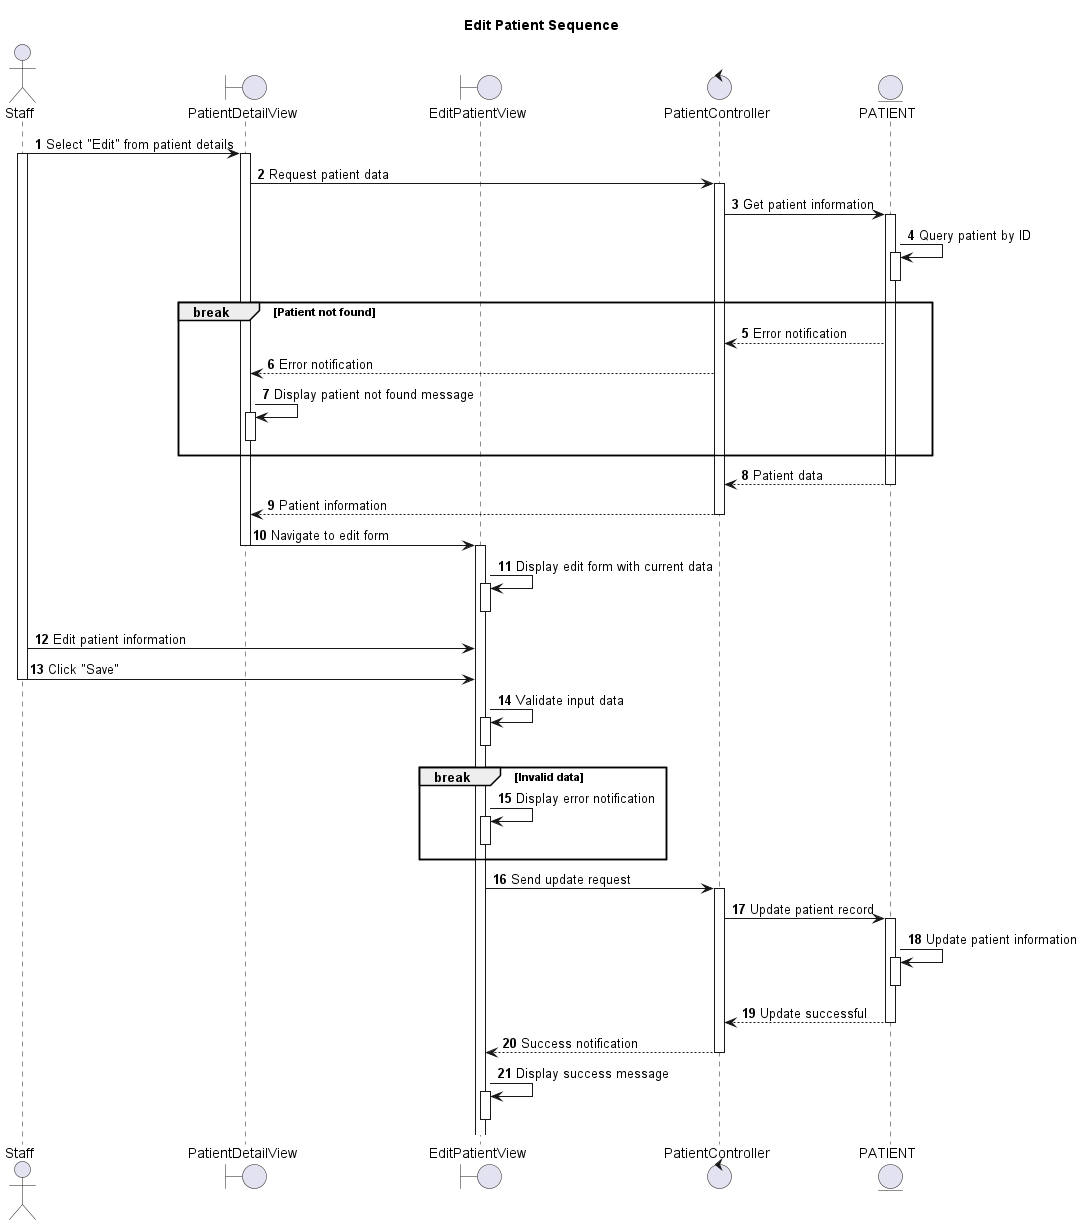

The diagram above was rendered by PlantUML. Its source (embedded in the PNG):
@startuml
autonumber

actor Staff as St
boundary PatientDetailView as PDV
boundary EditPatientView as EPV
control PatientController as PC
entity PATIENT as P

title Edit Patient Sequence

St -> PDV: Select "Edit" from patient details
activate St
activate PDV
PDV -> PC: Request patient data
activate PC
PC -> P: Get patient information
activate P
P -> P: Query patient by ID
activate P
deactivate P

break Patient not found
  PC <-- P: Error notification
  PDV <-- PC: Error notification
  PDV -> PDV: Display patient not found message
  activate PDV
  deactivate PDV
end

PC <-- P: Patient data
deactivate P
PDV <-- PC: Patient information
deactivate PC
PDV -> EPV: Navigate to edit form
deactivate PDV
activate EPV
EPV -> EPV: Display edit form with current data
activate EPV
deactivate EPV

St -> EPV: Edit patient information
St -> EPV: Click "Save"
deactivate St
EPV -> EPV: Validate input data
activate EPV
deactivate EPV

break Invalid data
  EPV -> EPV: Display error notification
  activate EPV
  deactivate EPV
end

EPV -> PC: Send update request
activate PC
PC -> P: Update patient record
activate P
P -> P: Update patient information
activate P
deactivate P
PC <-- P: Update successful
deactivate P

EPV <-- PC: Success notification
deactivate PC
EPV -> EPV: Display success message
activate EPV
deactivate EPV

@enduml